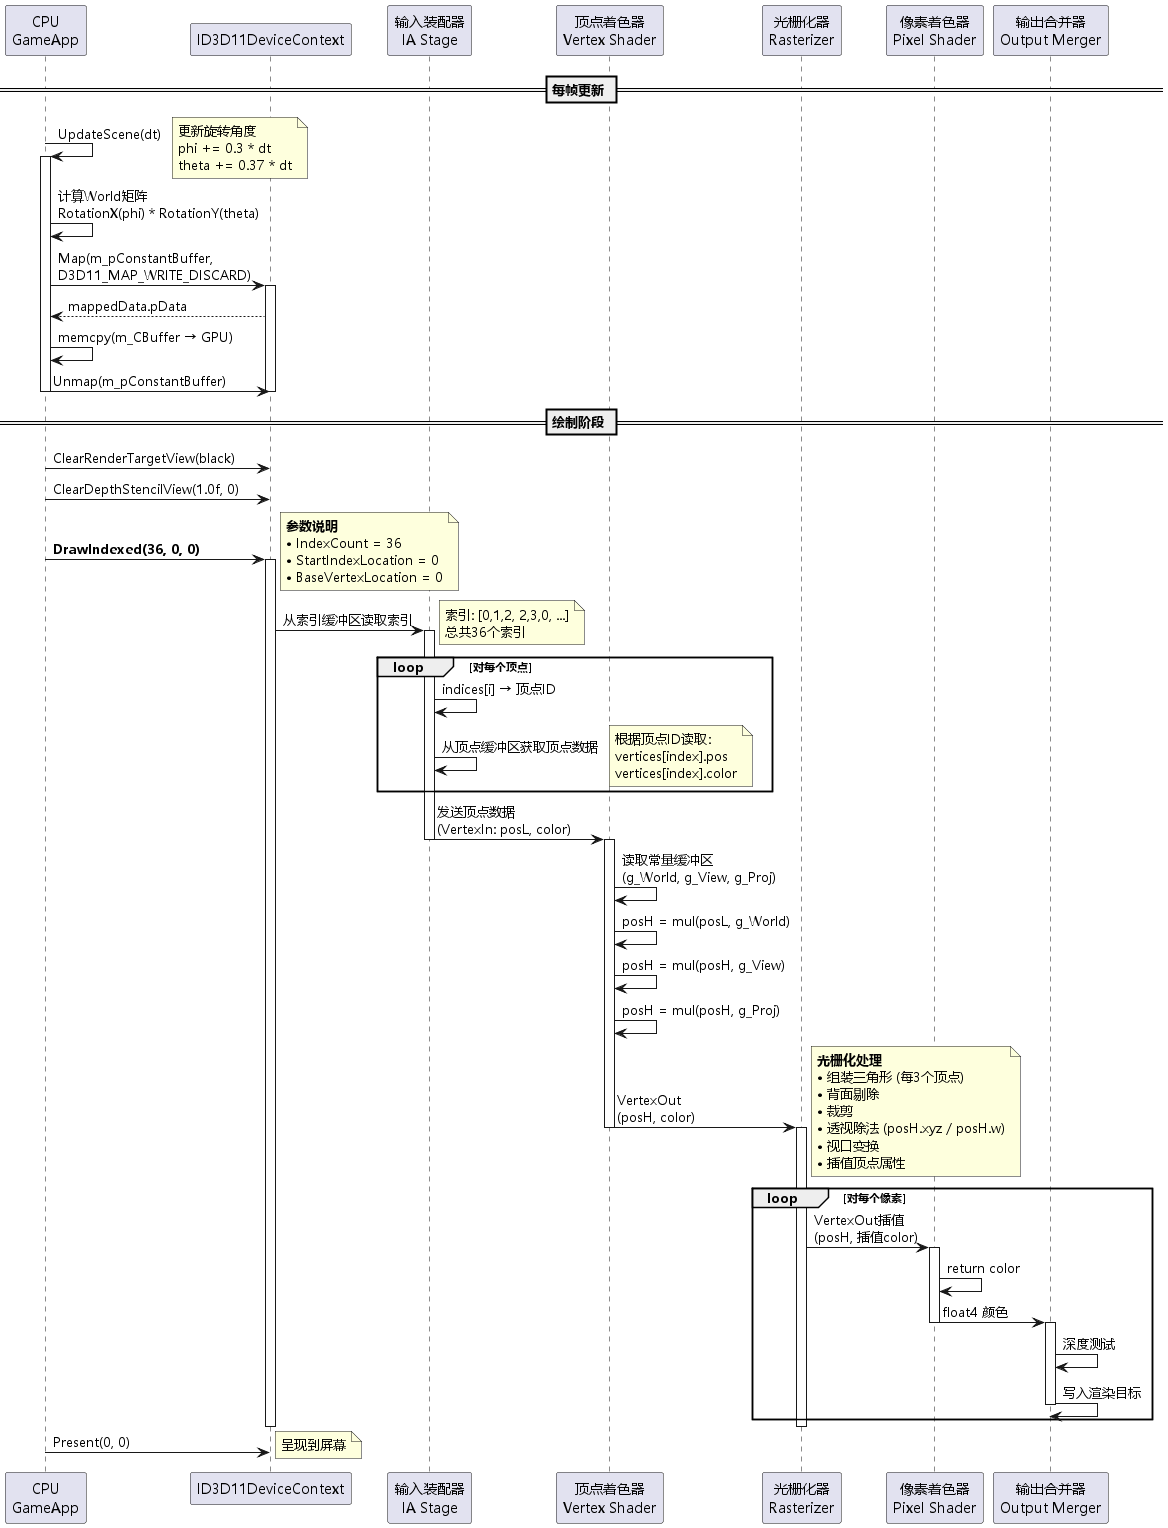

The diagram above was rendered by PlantUML. Its source (embedded in the PNG):
@startuml 索引绘制流程
skinparam defaultFontName Microsoft YaHei

participant "CPU\nGameApp" as CPU
participant "ID3D11DeviceContext" as Context
participant "输入装配器\nIA Stage" as IA
participant "顶点着色器\nVertex Shader" as VS
participant "光栅化器\nRasterizer" as Raster
participant "像素着色器\nPixel Shader" as PS
participant "输出合并器\nOutput Merger" as OM

== 每帧更新 ==

CPU -> CPU : UpdateScene(dt)
activate CPU
note right
  更新旋转角度
  phi += 0.3 * dt
  theta += 0.37 * dt
end note

CPU -> CPU : 计算World矩阵\nRotationX(phi) * RotationY(theta)

CPU -> Context : Map(m_pConstantBuffer,\nD3D11_MAP_WRITE_DISCARD)
activate Context
Context --> CPU : mappedData.pData
CPU -> CPU : memcpy(m_CBuffer → GPU)
CPU -> Context : Unmap(m_pConstantBuffer)
deactivate Context

deactivate CPU

== 绘制阶段 ==

CPU -> Context : ClearRenderTargetView(black)
CPU -> Context : ClearDepthStencilView(1.0f, 0)

CPU -> Context : **DrawIndexed(36, 0, 0)**
activate Context
note right
  **参数说明**
  • IndexCount = 36
  • StartIndexLocation = 0
  • BaseVertexLocation = 0
end note

Context -> IA : 从索引缓冲区读取索引
activate IA
note right
  索引: [0,1,2, 2,3,0, ...]
  总共36个索引
end note

loop 对每个顶点
    IA -> IA : indices[i] → 顶点ID
    IA -> IA : 从顶点缓冲区获取顶点数据
    note right
      根据顶点ID读取：
      vertices[index].pos
      vertices[index].color
    end note
end

IA -> VS : 发送顶点数据\n(VertexIn: posL, color)
deactivate IA

activate VS
VS -> VS : 读取常量缓冲区\n(g_World, g_View, g_Proj)
VS -> VS : posH = mul(posL, g_World)
VS -> VS : posH = mul(posH, g_View)
VS -> VS : posH = mul(posH, g_Proj)
VS -> Raster : VertexOut\n(posH, color)
deactivate VS

activate Raster
note right
  **光栅化处理**
  • 组装三角形 (每3个顶点)
  • 背面剔除
  • 裁剪
  • 透视除法 (posH.xyz / posH.w)
  • 视口变换
  • 插值顶点属性
end note

loop 对每个像素
    Raster -> PS : VertexOut插值\n(posH, 插值color)
    activate PS
    PS -> PS : return color
    PS -> OM : float4 颜色
    deactivate PS
    
    activate OM
    OM -> OM : 深度测试
    OM -> OM : 写入渲染目标
    deactivate OM
end

deactivate Raster
deactivate Context

CPU -> Context : Present(0, 0)
note right
  呈现到屏幕
end note

@enduml